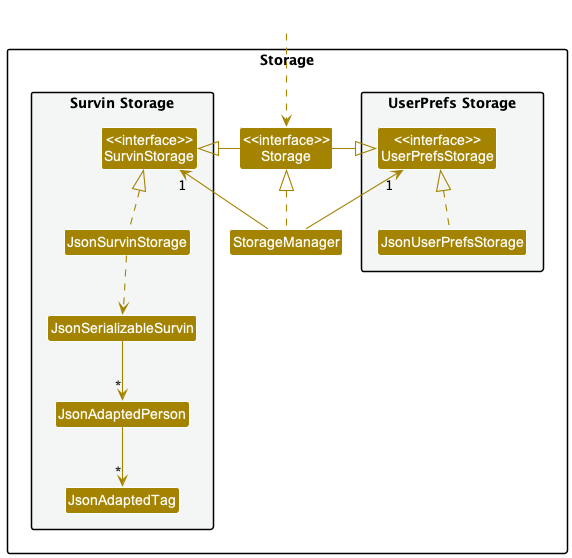

The diagram above was rendered by PlantUML. Its source (embedded in the PNG):
@startuml
!include style.puml
skinparam arrowThickness 1.1
skinparam arrowColor STORAGE_COLOR
skinparam classBackgroundColor STORAGE_COLOR

package Storage{

package "UserPrefs Storage" #F4F6F6{
Class "<<interface>>\nUserPrefsStorage" as UserPrefsStorage
Class JsonUserPrefsStorage
}

Class "<<interface>>\nStorage" as Storage
Class StorageManager

package "Survin Storage" #F4F6F6{
Class "<<interface>>\nSurvinStorage" as SurvinStorage
Class JsonSurvinStorage
Class JsonSerializableSurvin
Class JsonAdaptedPerson
Class JsonAdaptedTag
}

}

Class HiddenOutside #FFFFFF
HiddenOutside ..> Storage

StorageManager .up.|> Storage
StorageManager -up-> "1" UserPrefsStorage
StorageManager -up-> "1" SurvinStorage

Storage -left-|> UserPrefsStorage
Storage -right-|> SurvinStorage

JsonUserPrefsStorage .up.|> UserPrefsStorage
JsonSurvinStorage .up.|> SurvinStorage
JsonSurvinStorage ..> JsonSerializableSurvin
JsonSerializableSurvin --> "*" JsonAdaptedPerson
JsonAdaptedPerson --> "*" JsonAdaptedTag

@enduml